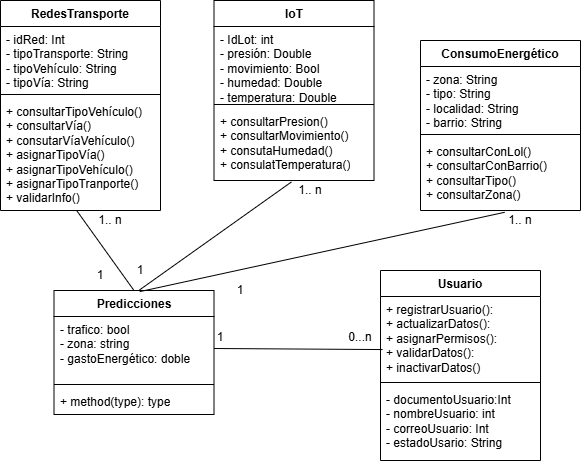

The diagram above was exported from draw.io. Its source (the exported page's mxGraphModel, read from the mxfile embedded in the PNG):
<mxGraphModel dx="989" dy="532" grid="1" gridSize="10" guides="1" tooltips="1" connect="1" arrows="1" fold="1" page="1" pageScale="1" pageWidth="827" pageHeight="1169" math="0" shadow="0">
  <root>
    <mxCell id="0" />
    <mxCell id="1" parent="0" />
    <mxCell id="8ar7M39NM2l4u-2PI4LP-5" value="loT" style="swimlane;fontStyle=1;align=center;verticalAlign=top;childLayout=stackLayout;horizontal=1;startSize=26;horizontalStack=0;resizeParent=1;resizeParentMax=0;resizeLast=0;collapsible=1;marginBottom=0;whiteSpace=wrap;html=1;" vertex="1" parent="1">
      <mxGeometry x="333.5" y="50" width="160" height="180" as="geometry" />
    </mxCell>
    <mxCell id="8ar7M39NM2l4u-2PI4LP-6" value="- IdLot: int&lt;div&gt;- presión: Double&lt;div&gt;- movimiento: Bool&lt;/div&gt;&lt;div&gt;- humedad: Double&lt;/div&gt;&lt;div&gt;- temperatura: Double&lt;/div&gt;&lt;/div&gt;" style="text;strokeColor=none;fillColor=none;align=left;verticalAlign=top;spacingLeft=4;spacingRight=4;overflow=hidden;rotatable=0;points=[[0,0.5],[1,0.5]];portConstraint=eastwest;whiteSpace=wrap;html=1;" vertex="1" parent="8ar7M39NM2l4u-2PI4LP-5">
      <mxGeometry y="26" width="160" height="74" as="geometry" />
    </mxCell>
    <mxCell id="8ar7M39NM2l4u-2PI4LP-7" value="" style="line;strokeWidth=1;fillColor=none;align=left;verticalAlign=middle;spacingTop=-1;spacingLeft=3;spacingRight=3;rotatable=0;labelPosition=right;points=[];portConstraint=eastwest;strokeColor=inherit;" vertex="1" parent="8ar7M39NM2l4u-2PI4LP-5">
      <mxGeometry y="100" width="160" height="8" as="geometry" />
    </mxCell>
    <mxCell id="8ar7M39NM2l4u-2PI4LP-8" value="+ consultarPresion()&lt;div&gt;+ consultarMovimiento()&lt;/div&gt;&lt;div&gt;+ consutaHumedad()&lt;/div&gt;&lt;div&gt;+ consulatTemperatura()&lt;/div&gt;" style="text;strokeColor=none;fillColor=none;align=left;verticalAlign=top;spacingLeft=4;spacingRight=4;overflow=hidden;rotatable=0;points=[[0,0.5],[1,0.5]];portConstraint=eastwest;whiteSpace=wrap;html=1;" vertex="1" parent="8ar7M39NM2l4u-2PI4LP-5">
      <mxGeometry y="108" width="160" height="72" as="geometry" />
    </mxCell>
    <mxCell id="8ar7M39NM2l4u-2PI4LP-9" value="RedesTransporte" style="swimlane;fontStyle=1;align=center;verticalAlign=top;childLayout=stackLayout;horizontal=1;startSize=26;horizontalStack=0;resizeParent=1;resizeParentMax=0;resizeLast=0;collapsible=1;marginBottom=0;whiteSpace=wrap;html=1;" vertex="1" parent="1">
      <mxGeometry x="120" y="50" width="160" height="210" as="geometry" />
    </mxCell>
    <mxCell id="8ar7M39NM2l4u-2PI4LP-10" value="- idRed: Int&lt;div&gt;- tipoTransporte: String&lt;div&gt;- tipoVehículo: String&lt;/div&gt;&lt;div&gt;- tipoVía: String&lt;/div&gt;&lt;/div&gt;" style="text;strokeColor=none;fillColor=none;align=left;verticalAlign=top;spacingLeft=4;spacingRight=4;overflow=hidden;rotatable=0;points=[[0,0.5],[1,0.5]];portConstraint=eastwest;whiteSpace=wrap;html=1;" vertex="1" parent="8ar7M39NM2l4u-2PI4LP-9">
      <mxGeometry y="26" width="160" height="64" as="geometry" />
    </mxCell>
    <mxCell id="8ar7M39NM2l4u-2PI4LP-11" value="" style="line;strokeWidth=1;fillColor=none;align=left;verticalAlign=middle;spacingTop=-1;spacingLeft=3;spacingRight=3;rotatable=0;labelPosition=right;points=[];portConstraint=eastwest;strokeColor=inherit;" vertex="1" parent="8ar7M39NM2l4u-2PI4LP-9">
      <mxGeometry y="90" width="160" height="8" as="geometry" />
    </mxCell>
    <mxCell id="8ar7M39NM2l4u-2PI4LP-12" value="+ consultarTipoVehículo()&lt;div&gt;+ consultarVía()&lt;/div&gt;&lt;div&gt;+ consutarVíaVehículo()&lt;/div&gt;&lt;div&gt;+ asignarTipoVía()&lt;/div&gt;&lt;div&gt;+&amp;nbsp;&lt;span style=&quot;background-color: transparent; color: light-dark(rgb(0, 0, 0), rgb(255, 255, 255));&quot;&gt;asignarTipoVehículo()&lt;/span&gt;&lt;/div&gt;&lt;div&gt;&lt;div&gt;+ asignarTipoTranporte(&lt;span style=&quot;background-color: transparent; color: light-dark(rgb(0, 0, 0), rgb(255, 255, 255));&quot;&gt;)&lt;/span&gt;&lt;/div&gt;&lt;div&gt;&lt;span style=&quot;background-color: transparent; color: light-dark(rgb(0, 0, 0), rgb(255, 255, 255));&quot;&gt;+ validarInfo()&lt;/span&gt;&lt;/div&gt;&lt;div&gt;&lt;br&gt;&lt;/div&gt;&lt;/div&gt;" style="text;strokeColor=none;fillColor=none;align=left;verticalAlign=top;spacingLeft=4;spacingRight=4;overflow=hidden;rotatable=0;points=[[0,0.5],[1,0.5]];portConstraint=eastwest;whiteSpace=wrap;html=1;" vertex="1" parent="8ar7M39NM2l4u-2PI4LP-9">
      <mxGeometry y="98" width="160" height="112" as="geometry" />
    </mxCell>
    <mxCell id="8ar7M39NM2l4u-2PI4LP-13" value="ConsumoEnergético" style="swimlane;fontStyle=1;align=center;verticalAlign=top;childLayout=stackLayout;horizontal=1;startSize=26;horizontalStack=0;resizeParent=1;resizeParentMax=0;resizeLast=0;collapsible=1;marginBottom=0;whiteSpace=wrap;html=1;" vertex="1" parent="1">
      <mxGeometry x="540" y="90" width="160" height="170" as="geometry" />
    </mxCell>
    <mxCell id="8ar7M39NM2l4u-2PI4LP-14" value="- zona: String&lt;div&gt;- tipo: String&lt;/div&gt;&lt;div&gt;- localidad: String&lt;/div&gt;&lt;div&gt;- barrio: String&lt;/div&gt;" style="text;strokeColor=none;fillColor=none;align=left;verticalAlign=top;spacingLeft=4;spacingRight=4;overflow=hidden;rotatable=0;points=[[0,0.5],[1,0.5]];portConstraint=eastwest;whiteSpace=wrap;html=1;" vertex="1" parent="8ar7M39NM2l4u-2PI4LP-13">
      <mxGeometry y="26" width="160" height="64" as="geometry" />
    </mxCell>
    <mxCell id="8ar7M39NM2l4u-2PI4LP-15" value="" style="line;strokeWidth=1;fillColor=none;align=left;verticalAlign=middle;spacingTop=-1;spacingLeft=3;spacingRight=3;rotatable=0;labelPosition=right;points=[];portConstraint=eastwest;strokeColor=inherit;" vertex="1" parent="8ar7M39NM2l4u-2PI4LP-13">
      <mxGeometry y="90" width="160" height="8" as="geometry" />
    </mxCell>
    <mxCell id="8ar7M39NM2l4u-2PI4LP-16" value="+ consultarConLol()&lt;div&gt;+ consultarConBarrio()&lt;/div&gt;&lt;div&gt;+ consultarTipo()&lt;/div&gt;&lt;div&gt;+ consultarZona()&lt;/div&gt;" style="text;strokeColor=none;fillColor=none;align=left;verticalAlign=top;spacingLeft=4;spacingRight=4;overflow=hidden;rotatable=0;points=[[0,0.5],[1,0.5]];portConstraint=eastwest;whiteSpace=wrap;html=1;" vertex="1" parent="8ar7M39NM2l4u-2PI4LP-13">
      <mxGeometry y="98" width="160" height="72" as="geometry" />
    </mxCell>
    <mxCell id="8ar7M39NM2l4u-2PI4LP-29" value="Predicciones" style="swimlane;fontStyle=1;align=center;verticalAlign=top;childLayout=stackLayout;horizontal=1;startSize=26;horizontalStack=0;resizeParent=1;resizeParentMax=0;resizeLast=0;collapsible=1;marginBottom=0;whiteSpace=wrap;html=1;" vertex="1" parent="1">
      <mxGeometry x="173.5" y="340" width="160" height="124" as="geometry" />
    </mxCell>
    <mxCell id="8ar7M39NM2l4u-2PI4LP-30" value="- trafico: bool&lt;div&gt;- zona: string&lt;/div&gt;&lt;div&gt;- gastoEnergético: doble&lt;/div&gt;" style="text;strokeColor=none;fillColor=none;align=left;verticalAlign=top;spacingLeft=4;spacingRight=4;overflow=hidden;rotatable=0;points=[[0,0.5],[1,0.5]];portConstraint=eastwest;whiteSpace=wrap;html=1;" vertex="1" parent="8ar7M39NM2l4u-2PI4LP-29">
      <mxGeometry y="26" width="160" height="64" as="geometry" />
    </mxCell>
    <mxCell id="8ar7M39NM2l4u-2PI4LP-31" value="" style="line;strokeWidth=1;fillColor=none;align=left;verticalAlign=middle;spacingTop=-1;spacingLeft=3;spacingRight=3;rotatable=0;labelPosition=right;points=[];portConstraint=eastwest;strokeColor=inherit;" vertex="1" parent="8ar7M39NM2l4u-2PI4LP-29">
      <mxGeometry y="90" width="160" height="8" as="geometry" />
    </mxCell>
    <mxCell id="8ar7M39NM2l4u-2PI4LP-32" value="+ method(type): type" style="text;strokeColor=none;fillColor=none;align=left;verticalAlign=top;spacingLeft=4;spacingRight=4;overflow=hidden;rotatable=0;points=[[0,0.5],[1,0.5]];portConstraint=eastwest;whiteSpace=wrap;html=1;" vertex="1" parent="8ar7M39NM2l4u-2PI4LP-29">
      <mxGeometry y="98" width="160" height="26" as="geometry" />
    </mxCell>
    <mxCell id="8ar7M39NM2l4u-2PI4LP-33" value="Usuario" style="swimlane;fontStyle=1;align=center;verticalAlign=top;childLayout=stackLayout;horizontal=1;startSize=26;horizontalStack=0;resizeParent=1;resizeParentMax=0;resizeLast=0;collapsible=1;marginBottom=0;whiteSpace=wrap;html=1;" vertex="1" parent="1">
      <mxGeometry x="500" y="320" width="160" height="190" as="geometry" />
    </mxCell>
    <mxCell id="8ar7M39NM2l4u-2PI4LP-36" value="+ registrarUsuario():&lt;div&gt;+ actualizarDatos():&lt;/div&gt;&lt;div&gt;+ asignarPermisos():&lt;/div&gt;&lt;div&gt;+ validarDatos():&lt;/div&gt;&lt;div&gt;+ inactivarDatos()&lt;/div&gt;" style="text;strokeColor=none;fillColor=none;align=left;verticalAlign=top;spacingLeft=4;spacingRight=4;overflow=hidden;rotatable=0;points=[[0,0.5],[1,0.5]];portConstraint=eastwest;whiteSpace=wrap;html=1;" vertex="1" parent="8ar7M39NM2l4u-2PI4LP-33">
      <mxGeometry y="26" width="160" height="82" as="geometry" />
    </mxCell>
    <mxCell id="8ar7M39NM2l4u-2PI4LP-35" value="" style="line;strokeWidth=1;fillColor=none;align=left;verticalAlign=middle;spacingTop=-1;spacingLeft=3;spacingRight=3;rotatable=0;labelPosition=right;points=[];portConstraint=eastwest;strokeColor=inherit;" vertex="1" parent="8ar7M39NM2l4u-2PI4LP-33">
      <mxGeometry y="108" width="160" height="8" as="geometry" />
    </mxCell>
    <mxCell id="8ar7M39NM2l4u-2PI4LP-34" value="- documentoUsuario:Int&lt;div&gt;- nombreUsuario: int&lt;/div&gt;&lt;div&gt;- correoUsuario: Int&lt;/div&gt;&lt;div&gt;- estadoUsario: String&lt;/div&gt;" style="text;strokeColor=none;fillColor=none;align=left;verticalAlign=top;spacingLeft=4;spacingRight=4;overflow=hidden;rotatable=0;points=[[0,0.5],[1,0.5]];portConstraint=eastwest;whiteSpace=wrap;html=1;" vertex="1" parent="8ar7M39NM2l4u-2PI4LP-33">
      <mxGeometry y="116" width="160" height="74" as="geometry" />
    </mxCell>
    <mxCell id="8ar7M39NM2l4u-2PI4LP-37" value="" style="endArrow=none;html=1;rounded=0;exitX=1;exitY=0.5;exitDx=0;exitDy=0;entryX=0.013;entryY=0.647;entryDx=0;entryDy=0;entryPerimeter=0;" edge="1" parent="1" source="8ar7M39NM2l4u-2PI4LP-30" target="8ar7M39NM2l4u-2PI4LP-36">
      <mxGeometry relative="1" as="geometry">
        <mxPoint x="300" y="380" as="sourcePoint" />
        <mxPoint x="400" y="380" as="targetPoint" />
      </mxGeometry>
    </mxCell>
    <mxCell id="8ar7M39NM2l4u-2PI4LP-38" value="" style="endArrow=none;html=1;rounded=0;exitX=0.5;exitY=0;exitDx=0;exitDy=0;entryX=0.478;entryY=1.004;entryDx=0;entryDy=0;entryPerimeter=0;" edge="1" parent="1" source="8ar7M39NM2l4u-2PI4LP-29" target="8ar7M39NM2l4u-2PI4LP-12">
      <mxGeometry relative="1" as="geometry">
        <mxPoint x="250" y="310" as="sourcePoint" />
        <mxPoint x="410" y="310" as="targetPoint" />
      </mxGeometry>
    </mxCell>
    <mxCell id="8ar7M39NM2l4u-2PI4LP-39" value="" style="endArrow=none;html=1;rounded=0;exitX=0.532;exitY=-0.002;exitDx=0;exitDy=0;exitPerimeter=0;entryX=0.484;entryY=1.02;entryDx=0;entryDy=0;entryPerimeter=0;" edge="1" parent="1" source="8ar7M39NM2l4u-2PI4LP-29" target="8ar7M39NM2l4u-2PI4LP-8">
      <mxGeometry relative="1" as="geometry">
        <mxPoint x="310" y="300" as="sourcePoint" />
        <mxPoint x="470" y="300" as="targetPoint" />
      </mxGeometry>
    </mxCell>
    <mxCell id="8ar7M39NM2l4u-2PI4LP-40" value="" style="endArrow=none;html=1;rounded=0;exitX=0.536;exitY=0.009;exitDx=0;exitDy=0;exitPerimeter=0;entryX=0.526;entryY=1.025;entryDx=0;entryDy=0;entryPerimeter=0;" edge="1" parent="1" source="8ar7M39NM2l4u-2PI4LP-29" target="8ar7M39NM2l4u-2PI4LP-16">
      <mxGeometry relative="1" as="geometry">
        <mxPoint x="340" y="310" as="sourcePoint" />
        <mxPoint x="500" y="310" as="targetPoint" />
      </mxGeometry>
    </mxCell>
    <mxCell id="8ar7M39NM2l4u-2PI4LP-41" value="0...n" style="text;html=1;align=center;verticalAlign=middle;whiteSpace=wrap;rounded=0;" vertex="1" parent="1">
      <mxGeometry x="450" y="372" width="60" height="30" as="geometry" />
    </mxCell>
    <mxCell id="8ar7M39NM2l4u-2PI4LP-42" value="1" style="text;html=1;align=center;verticalAlign=middle;whiteSpace=wrap;rounded=0;" vertex="1" parent="1">
      <mxGeometry x="310" y="372" width="60" height="30" as="geometry" />
    </mxCell>
    <mxCell id="8ar7M39NM2l4u-2PI4LP-43" value="1" style="text;html=1;align=center;verticalAlign=middle;whiteSpace=wrap;rounded=0;" vertex="1" parent="1">
      <mxGeometry x="190" y="310" width="60" height="30" as="geometry" />
    </mxCell>
    <mxCell id="8ar7M39NM2l4u-2PI4LP-44" value="1" style="text;html=1;align=center;verticalAlign=middle;whiteSpace=wrap;rounded=0;" vertex="1" parent="1">
      <mxGeometry x="230" y="300" width="60" height="40" as="geometry" />
    </mxCell>
    <mxCell id="8ar7M39NM2l4u-2PI4LP-45" value="1" style="text;html=1;align=center;verticalAlign=middle;whiteSpace=wrap;rounded=0;" vertex="1" parent="1">
      <mxGeometry x="330" y="320" width="60" height="40" as="geometry" />
    </mxCell>
    <mxCell id="8ar7M39NM2l4u-2PI4LP-46" value="1.. n" style="text;html=1;align=center;verticalAlign=middle;whiteSpace=wrap;rounded=0;" vertex="1" parent="1">
      <mxGeometry x="200" y="250" width="60" height="40" as="geometry" />
    </mxCell>
    <mxCell id="8ar7M39NM2l4u-2PI4LP-47" value="1.. n" style="text;html=1;align=center;verticalAlign=middle;whiteSpace=wrap;rounded=0;" vertex="1" parent="1">
      <mxGeometry x="400" y="220" width="60" height="40" as="geometry" />
    </mxCell>
    <mxCell id="8ar7M39NM2l4u-2PI4LP-48" value="1.. n" style="text;html=1;align=center;verticalAlign=middle;whiteSpace=wrap;rounded=0;" vertex="1" parent="1">
      <mxGeometry x="610" y="250" width="60" height="40" as="geometry" />
    </mxCell>
  </root>
</mxGraphModel>